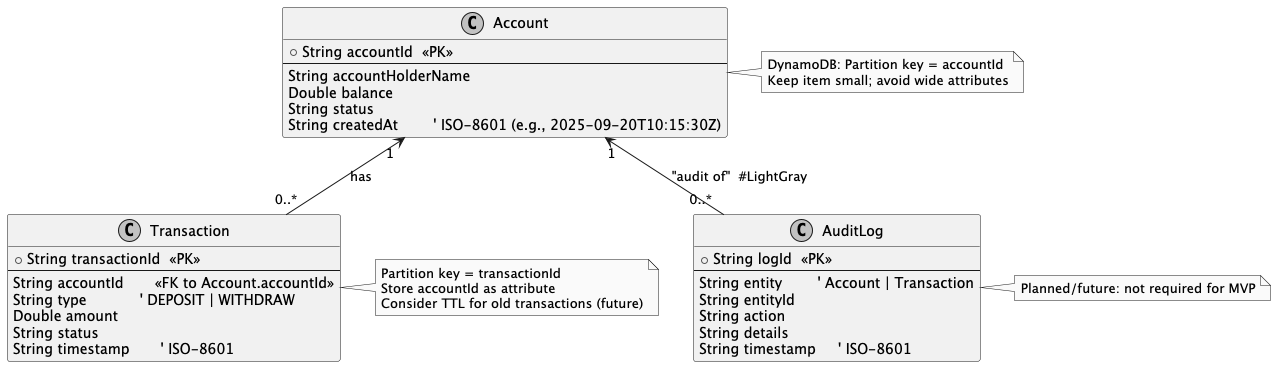

The diagram above was rendered by PlantUML. Its source (embedded in the PNG):
@startuml
' ER-style diagram for Banking Transaction System (MVP)

skinparam shadowing false
skinparam monochrome true

class Account {
  +String accountId  <<PK>>
  --
  String accountHolderName
  Double balance
  String status
  String createdAt        ' ISO-8601 (e.g., 2025-09-20T10:15:30Z)
}

class Transaction {
  +String transactionId  <<PK>>
  --
  String accountId       <<FK to Account.accountId>>
  String type            ' DEPOSIT | WITHDRAW
  Double amount
  String status
  String timestamp       ' ISO-8601
}

class AuditLog {
  +String logId  <<PK>>
  --
  String entity        ' Account | Transaction
  String entityId
  String action
  String details
  String timestamp     ' ISO-8601
}

' Relationships (conceptual)
Account "1" <-- "0..*" Transaction : "has"
Account "1" <-- "0..*" AuditLog    : "audit of"  #LightGray

note right of Account
  DynamoDB: Partition key = accountId
  Keep item small; avoid wide attributes
end note

note right of Transaction
  Partition key = transactionId
  Store accountId as attribute
  Consider TTL for old transactions (future)
end note

note right of AuditLog
  Planned/future: not required for MVP
end note

@enduml